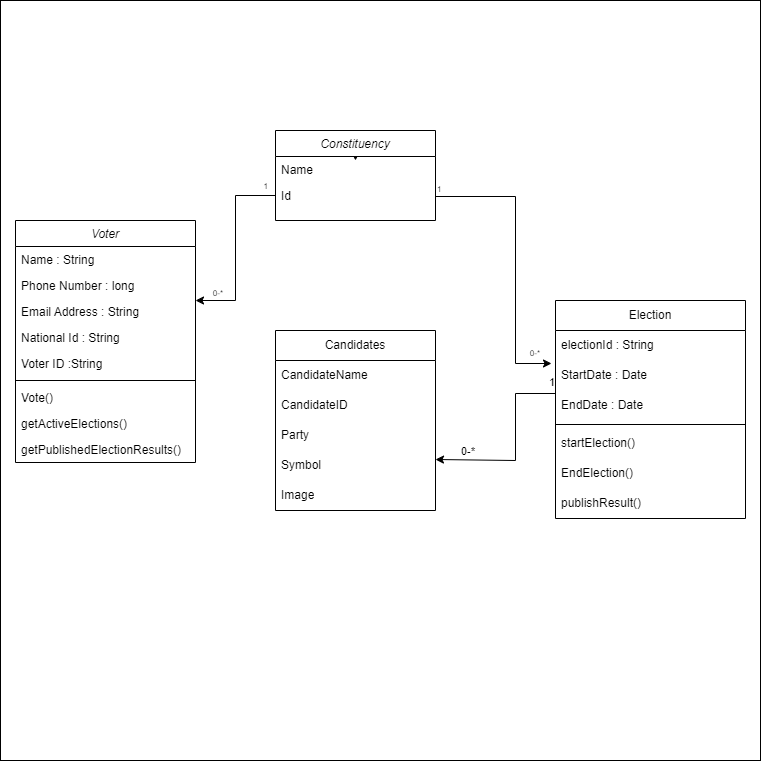

The diagram above was exported from draw.io. Its source (the exported page's mxGraphModel, read from the mxfile embedded in the PNG):
<mxGraphModel dx="1418" dy="828" grid="1" gridSize="10" guides="1" tooltips="1" connect="1" arrows="1" fold="1" page="1" pageScale="1" pageWidth="827" pageHeight="1169" math="0" shadow="0">
  <root>
    <mxCell id="WIyWlLk6GJQsqaUBKTNV-0" />
    <mxCell id="WIyWlLk6GJQsqaUBKTNV-1" parent="WIyWlLk6GJQsqaUBKTNV-0" />
    <mxCell id="Q-BjLgaW48OldJ5M99FA-1" value="" style="whiteSpace=wrap;html=1;aspect=fixed;" vertex="1" parent="WIyWlLk6GJQsqaUBKTNV-1">
      <mxGeometry x="40" y="480" width="760" height="760" as="geometry" />
    </mxCell>
    <mxCell id="zkfFHV4jXpPFQw0GAbJ--0" value="Voter" style="swimlane;fontStyle=2;align=center;verticalAlign=top;childLayout=stackLayout;horizontal=1;startSize=26;horizontalStack=0;resizeParent=1;resizeLast=0;collapsible=1;marginBottom=0;rounded=0;shadow=0;strokeWidth=1;" parent="WIyWlLk6GJQsqaUBKTNV-1" vertex="1">
      <mxGeometry x="55" y="700" width="180" height="242" as="geometry">
        <mxRectangle x="230" y="140" width="160" height="26" as="alternateBounds" />
      </mxGeometry>
    </mxCell>
    <mxCell id="zkfFHV4jXpPFQw0GAbJ--1" value="Name : String" style="text;align=left;verticalAlign=top;spacingLeft=4;spacingRight=4;overflow=hidden;rotatable=0;points=[[0,0.5],[1,0.5]];portConstraint=eastwest;" parent="zkfFHV4jXpPFQw0GAbJ--0" vertex="1">
      <mxGeometry y="26" width="180" height="26" as="geometry" />
    </mxCell>
    <mxCell id="zkfFHV4jXpPFQw0GAbJ--2" value="Phone Number : long" style="text;align=left;verticalAlign=top;spacingLeft=4;spacingRight=4;overflow=hidden;rotatable=0;points=[[0,0.5],[1,0.5]];portConstraint=eastwest;rounded=0;shadow=0;html=0;" parent="zkfFHV4jXpPFQw0GAbJ--0" vertex="1">
      <mxGeometry y="52" width="180" height="26" as="geometry" />
    </mxCell>
    <mxCell id="zkfFHV4jXpPFQw0GAbJ--3" value="Email Address : String" style="text;align=left;verticalAlign=top;spacingLeft=4;spacingRight=4;overflow=hidden;rotatable=0;points=[[0,0.5],[1,0.5]];portConstraint=eastwest;rounded=0;shadow=0;html=0;" parent="zkfFHV4jXpPFQw0GAbJ--0" vertex="1">
      <mxGeometry y="78" width="180" height="26" as="geometry" />
    </mxCell>
    <mxCell id="owYGIlALiz9YAefuJi7l-40" value="National Id : String" style="text;align=left;verticalAlign=top;spacingLeft=4;spacingRight=4;overflow=hidden;rotatable=0;points=[[0,0.5],[1,0.5]];portConstraint=eastwest;rounded=0;shadow=0;html=0;" parent="zkfFHV4jXpPFQw0GAbJ--0" vertex="1">
      <mxGeometry y="104" width="180" height="26" as="geometry" />
    </mxCell>
    <mxCell id="owYGIlALiz9YAefuJi7l-43" value="Voter ID :String" style="text;align=left;verticalAlign=top;spacingLeft=4;spacingRight=4;overflow=hidden;rotatable=0;points=[[0,0.5],[1,0.5]];portConstraint=eastwest;rounded=0;shadow=0;html=0;" parent="zkfFHV4jXpPFQw0GAbJ--0" vertex="1">
      <mxGeometry y="130" width="180" height="26" as="geometry" />
    </mxCell>
    <mxCell id="zkfFHV4jXpPFQw0GAbJ--4" value="" style="line;html=1;strokeWidth=1;align=left;verticalAlign=middle;spacingTop=-1;spacingLeft=3;spacingRight=3;rotatable=0;labelPosition=right;points=[];portConstraint=eastwest;" parent="zkfFHV4jXpPFQw0GAbJ--0" vertex="1">
      <mxGeometry y="156" width="180" height="8" as="geometry" />
    </mxCell>
    <mxCell id="zkfFHV4jXpPFQw0GAbJ--5" value="Vote()&#10;" style="text;align=left;verticalAlign=top;spacingLeft=4;spacingRight=4;overflow=hidden;rotatable=0;points=[[0,0.5],[1,0.5]];portConstraint=eastwest;" parent="zkfFHV4jXpPFQw0GAbJ--0" vertex="1">
      <mxGeometry y="164" width="180" height="26" as="geometry" />
    </mxCell>
    <mxCell id="owYGIlALiz9YAefuJi7l-41" value="getActiveElections()&#10;" style="text;align=left;verticalAlign=top;spacingLeft=4;spacingRight=4;overflow=hidden;rotatable=0;points=[[0,0.5],[1,0.5]];portConstraint=eastwest;" parent="zkfFHV4jXpPFQw0GAbJ--0" vertex="1">
      <mxGeometry y="190" width="180" height="26" as="geometry" />
    </mxCell>
    <mxCell id="owYGIlALiz9YAefuJi7l-42" value="getPublishedElectionResults()" style="text;align=left;verticalAlign=top;spacingLeft=4;spacingRight=4;overflow=hidden;rotatable=0;points=[[0,0.5],[1,0.5]];portConstraint=eastwest;" parent="zkfFHV4jXpPFQw0GAbJ--0" vertex="1">
      <mxGeometry y="216" width="180" height="26" as="geometry" />
    </mxCell>
    <mxCell id="owYGIlALiz9YAefuJi7l-10" style="edgeStyle=orthogonalEdgeStyle;rounded=0;orthogonalLoop=1;jettySize=auto;html=1;exitX=0.5;exitY=0;exitDx=0;exitDy=0;" parent="WIyWlLk6GJQsqaUBKTNV-1" source="owYGIlALiz9YAefuJi7l-3" edge="1">
      <mxGeometry relative="1" as="geometry">
        <mxPoint x="395" y="640" as="targetPoint" />
      </mxGeometry>
    </mxCell>
    <mxCell id="owYGIlALiz9YAefuJi7l-3" value="Constituency" style="swimlane;fontStyle=2;align=center;verticalAlign=top;childLayout=stackLayout;horizontal=1;startSize=26;horizontalStack=0;resizeParent=1;resizeLast=0;collapsible=1;marginBottom=0;rounded=0;shadow=0;strokeWidth=1;" parent="WIyWlLk6GJQsqaUBKTNV-1" vertex="1">
      <mxGeometry x="315" y="610" width="160" height="90" as="geometry">
        <mxRectangle x="230" y="140" width="160" height="26" as="alternateBounds" />
      </mxGeometry>
    </mxCell>
    <mxCell id="owYGIlALiz9YAefuJi7l-4" value="Name" style="text;align=left;verticalAlign=top;spacingLeft=4;spacingRight=4;overflow=hidden;rotatable=0;points=[[0,0.5],[1,0.5]];portConstraint=eastwest;" parent="owYGIlALiz9YAefuJi7l-3" vertex="1">
      <mxGeometry y="26" width="160" height="26" as="geometry" />
    </mxCell>
    <mxCell id="owYGIlALiz9YAefuJi7l-44" value="Id" style="text;align=left;verticalAlign=top;spacingLeft=4;spacingRight=4;overflow=hidden;rotatable=0;points=[[0,0.5],[1,0.5]];portConstraint=eastwest;" parent="owYGIlALiz9YAefuJi7l-3" vertex="1">
      <mxGeometry y="52" width="160" height="26" as="geometry" />
    </mxCell>
    <mxCell id="owYGIlALiz9YAefuJi7l-18" value="" style="endArrow=classic;html=1;rounded=0;exitX=0;exitY=0.5;exitDx=0;exitDy=0;entryX=1;entryY=0.077;entryDx=0;entryDy=0;entryPerimeter=0;" parent="WIyWlLk6GJQsqaUBKTNV-1" target="zkfFHV4jXpPFQw0GAbJ--3" edge="1">
      <mxGeometry relative="1" as="geometry">
        <mxPoint x="315" y="675" as="sourcePoint" />
        <mxPoint x="375" y="750" as="targetPoint" />
        <Array as="points">
          <mxPoint x="275" y="675" />
          <mxPoint x="275" y="780" />
        </Array>
      </mxGeometry>
    </mxCell>
    <mxCell id="owYGIlALiz9YAefuJi7l-21" value="&lt;font style=&quot;font-size: 8px;&quot;&gt;0-*&lt;/font&gt;" style="edgeLabel;resizable=0;html=1;align=right;verticalAlign=bottom;" parent="owYGIlALiz9YAefuJi7l-18" connectable="0" vertex="1">
      <mxGeometry x="1" relative="1" as="geometry">
        <mxPoint x="28" as="offset" />
      </mxGeometry>
    </mxCell>
    <mxCell id="owYGIlALiz9YAefuJi7l-22" value="&lt;font style=&quot;font-size: 8px;&quot;&gt;1&lt;/font&gt;" style="edgeLabel;resizable=0;html=1;align=right;verticalAlign=bottom;" parent="WIyWlLk6GJQsqaUBKTNV-1" connectable="0" vertex="1">
      <mxGeometry x="307.9971429073215" y="673.0020071428546" as="geometry" />
    </mxCell>
    <mxCell id="owYGIlALiz9YAefuJi7l-24" value="Election" style="swimlane;fontStyle=0;childLayout=stackLayout;horizontal=1;startSize=30;horizontalStack=0;resizeParent=1;resizeParentMax=0;resizeLast=0;collapsible=1;marginBottom=0;whiteSpace=wrap;html=1;" parent="WIyWlLk6GJQsqaUBKTNV-1" vertex="1">
      <mxGeometry x="595" y="780" width="190" height="218" as="geometry" />
    </mxCell>
    <mxCell id="owYGIlALiz9YAefuJi7l-25" value="electionId : String" style="text;strokeColor=none;fillColor=none;align=left;verticalAlign=middle;spacingLeft=4;spacingRight=4;overflow=hidden;points=[[0,0.5],[1,0.5]];portConstraint=eastwest;rotatable=0;whiteSpace=wrap;html=1;" parent="owYGIlALiz9YAefuJi7l-24" vertex="1">
      <mxGeometry y="30" width="190" height="30" as="geometry" />
    </mxCell>
    <mxCell id="owYGIlALiz9YAefuJi7l-26" value="StartDate : Date" style="text;strokeColor=none;fillColor=none;align=left;verticalAlign=middle;spacingLeft=4;spacingRight=4;overflow=hidden;points=[[0,0.5],[1,0.5]];portConstraint=eastwest;rotatable=0;whiteSpace=wrap;html=1;" parent="owYGIlALiz9YAefuJi7l-24" vertex="1">
      <mxGeometry y="60" width="190" height="30" as="geometry" />
    </mxCell>
    <mxCell id="owYGIlALiz9YAefuJi7l-27" value="EndDate : Date" style="text;strokeColor=none;fillColor=none;align=left;verticalAlign=middle;spacingLeft=4;spacingRight=4;overflow=hidden;points=[[0,0.5],[1,0.5]];portConstraint=eastwest;rotatable=0;whiteSpace=wrap;html=1;" parent="owYGIlALiz9YAefuJi7l-24" vertex="1">
      <mxGeometry y="90" width="190" height="30" as="geometry" />
    </mxCell>
    <mxCell id="owYGIlALiz9YAefuJi7l-48" value="" style="line;html=1;strokeWidth=1;align=left;verticalAlign=middle;spacingTop=-1;spacingLeft=3;spacingRight=3;rotatable=0;labelPosition=right;points=[];portConstraint=eastwest;" parent="owYGIlALiz9YAefuJi7l-24" vertex="1">
      <mxGeometry y="120" width="190" height="8" as="geometry" />
    </mxCell>
    <mxCell id="owYGIlALiz9YAefuJi7l-47" value="startElection()" style="text;strokeColor=none;fillColor=none;align=left;verticalAlign=middle;spacingLeft=4;spacingRight=4;overflow=hidden;points=[[0,0.5],[1,0.5]];portConstraint=eastwest;rotatable=0;whiteSpace=wrap;html=1;" parent="owYGIlALiz9YAefuJi7l-24" vertex="1">
      <mxGeometry y="128" width="190" height="30" as="geometry" />
    </mxCell>
    <mxCell id="owYGIlALiz9YAefuJi7l-49" value="EndElection()" style="text;strokeColor=none;fillColor=none;align=left;verticalAlign=middle;spacingLeft=4;spacingRight=4;overflow=hidden;points=[[0,0.5],[1,0.5]];portConstraint=eastwest;rotatable=0;whiteSpace=wrap;html=1;" parent="owYGIlALiz9YAefuJi7l-24" vertex="1">
      <mxGeometry y="158" width="190" height="30" as="geometry" />
    </mxCell>
    <mxCell id="owYGIlALiz9YAefuJi7l-50" value="publishResult()" style="text;strokeColor=none;fillColor=none;align=left;verticalAlign=middle;spacingLeft=4;spacingRight=4;overflow=hidden;points=[[0,0.5],[1,0.5]];portConstraint=eastwest;rotatable=0;whiteSpace=wrap;html=1;" parent="owYGIlALiz9YAefuJi7l-24" vertex="1">
      <mxGeometry y="188" width="190" height="30" as="geometry" />
    </mxCell>
    <mxCell id="owYGIlALiz9YAefuJi7l-28" value="" style="endArrow=classic;html=1;rounded=0;entryX=-0.021;entryY=0.1;entryDx=0;entryDy=0;entryPerimeter=0;" parent="WIyWlLk6GJQsqaUBKTNV-1" target="owYGIlALiz9YAefuJi7l-26" edge="1">
      <mxGeometry relative="1" as="geometry">
        <mxPoint x="475" y="676" as="sourcePoint" />
        <mxPoint x="635" y="676" as="targetPoint" />
        <Array as="points">
          <mxPoint x="555" y="676" />
          <mxPoint x="555" y="843" />
        </Array>
      </mxGeometry>
    </mxCell>
    <mxCell id="owYGIlALiz9YAefuJi7l-30" value="&lt;font style=&quot;font-size: 8px;&quot;&gt;1&lt;/font&gt;" style="edgeLabel;resizable=0;html=1;align=left;verticalAlign=bottom;" parent="owYGIlALiz9YAefuJi7l-28" connectable="0" vertex="1">
      <mxGeometry x="-1" relative="1" as="geometry" />
    </mxCell>
    <mxCell id="owYGIlALiz9YAefuJi7l-31" value="&lt;font style=&quot;font-size: 8px;&quot;&gt;0-*&lt;/font&gt;" style="edgeLabel;resizable=0;html=1;align=right;verticalAlign=bottom;" parent="owYGIlALiz9YAefuJi7l-28" connectable="0" vertex="1">
      <mxGeometry x="1" relative="1" as="geometry">
        <mxPoint x="-11" y="-3" as="offset" />
      </mxGeometry>
    </mxCell>
    <mxCell id="owYGIlALiz9YAefuJi7l-32" value="Candidates" style="swimlane;fontStyle=0;childLayout=stackLayout;horizontal=1;startSize=30;horizontalStack=0;resizeParent=1;resizeParentMax=0;resizeLast=0;collapsible=1;marginBottom=0;whiteSpace=wrap;html=1;" parent="WIyWlLk6GJQsqaUBKTNV-1" vertex="1">
      <mxGeometry x="315" y="810" width="160" height="180" as="geometry" />
    </mxCell>
    <mxCell id="owYGIlALiz9YAefuJi7l-33" value="CandidateName" style="text;strokeColor=none;fillColor=none;align=left;verticalAlign=middle;spacingLeft=4;spacingRight=4;overflow=hidden;points=[[0,0.5],[1,0.5]];portConstraint=eastwest;rotatable=0;whiteSpace=wrap;html=1;" parent="owYGIlALiz9YAefuJi7l-32" vertex="1">
      <mxGeometry y="30" width="160" height="30" as="geometry" />
    </mxCell>
    <mxCell id="owYGIlALiz9YAefuJi7l-34" value="CandidateID" style="text;strokeColor=none;fillColor=none;align=left;verticalAlign=middle;spacingLeft=4;spacingRight=4;overflow=hidden;points=[[0,0.5],[1,0.5]];portConstraint=eastwest;rotatable=0;whiteSpace=wrap;html=1;" parent="owYGIlALiz9YAefuJi7l-32" vertex="1">
      <mxGeometry y="60" width="160" height="30" as="geometry" />
    </mxCell>
    <mxCell id="owYGIlALiz9YAefuJi7l-35" value="Party" style="text;strokeColor=none;fillColor=none;align=left;verticalAlign=middle;spacingLeft=4;spacingRight=4;overflow=hidden;points=[[0,0.5],[1,0.5]];portConstraint=eastwest;rotatable=0;whiteSpace=wrap;html=1;" parent="owYGIlALiz9YAefuJi7l-32" vertex="1">
      <mxGeometry y="90" width="160" height="30" as="geometry" />
    </mxCell>
    <mxCell id="owYGIlALiz9YAefuJi7l-45" value="Symbol" style="text;strokeColor=none;fillColor=none;align=left;verticalAlign=middle;spacingLeft=4;spacingRight=4;overflow=hidden;points=[[0,0.5],[1,0.5]];portConstraint=eastwest;rotatable=0;whiteSpace=wrap;html=1;" parent="owYGIlALiz9YAefuJi7l-32" vertex="1">
      <mxGeometry y="120" width="160" height="30" as="geometry" />
    </mxCell>
    <mxCell id="owYGIlALiz9YAefuJi7l-46" value="Image" style="text;strokeColor=none;fillColor=none;align=left;verticalAlign=middle;spacingLeft=4;spacingRight=4;overflow=hidden;points=[[0,0.5],[1,0.5]];portConstraint=eastwest;rotatable=0;whiteSpace=wrap;html=1;" parent="owYGIlALiz9YAefuJi7l-32" vertex="1">
      <mxGeometry y="150" width="160" height="30" as="geometry" />
    </mxCell>
    <mxCell id="owYGIlALiz9YAefuJi7l-51" value="" style="endArrow=classic;html=1;rounded=0;entryX=1;entryY=0.3;entryDx=0;entryDy=0;entryPerimeter=0;" parent="WIyWlLk6GJQsqaUBKTNV-1" target="owYGIlALiz9YAefuJi7l-45" edge="1">
      <mxGeometry relative="1" as="geometry">
        <mxPoint x="595" y="873" as="sourcePoint" />
        <mxPoint x="655" y="890" as="targetPoint" />
        <Array as="points">
          <mxPoint x="555" y="873" />
          <mxPoint x="555" y="940" />
        </Array>
      </mxGeometry>
    </mxCell>
    <mxCell id="owYGIlALiz9YAefuJi7l-53" value="1" style="edgeLabel;resizable=0;html=1;align=left;verticalAlign=bottom;" parent="owYGIlALiz9YAefuJi7l-51" connectable="0" vertex="1">
      <mxGeometry x="-1" relative="1" as="geometry">
        <mxPoint x="-8" y="-3" as="offset" />
      </mxGeometry>
    </mxCell>
    <mxCell id="owYGIlALiz9YAefuJi7l-54" value="0-*" style="edgeLabel;resizable=0;html=1;align=right;verticalAlign=bottom;" parent="owYGIlALiz9YAefuJi7l-51" connectable="0" vertex="1">
      <mxGeometry x="1" relative="1" as="geometry">
        <mxPoint x="40" as="offset" />
      </mxGeometry>
    </mxCell>
  </root>
</mxGraphModel>